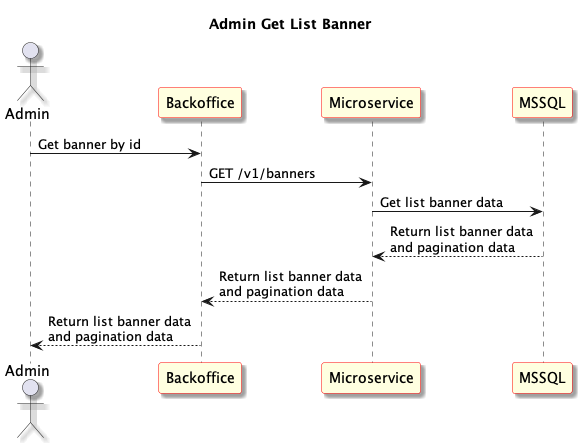

The diagram above was rendered by PlantUML. Its source (embedded in the PNG):
@startuml Admin Get List Banner
skinparam shadowing true
skinparam sequence {
	ParticipantBackgroundColor LightYellow
	ParticipantBorderColor red
}
Title: Admin Get List Banner
actor "Admin" as User1
participant "Backoffice" as Frontend
participant "Microservice" as Microservice
participant "MSSQL" as Database

User1 -> Frontend: Get banner by id

Frontend -> Microservice: GET /v1/banners

Microservice -> Database: Get list banner data

Database --> Microservice: Return list banner data \nand pagination data

Microservice --> Frontend: Return list banner data \nand pagination data

Frontend --> User1: Return list banner data \nand pagination data


@enduml